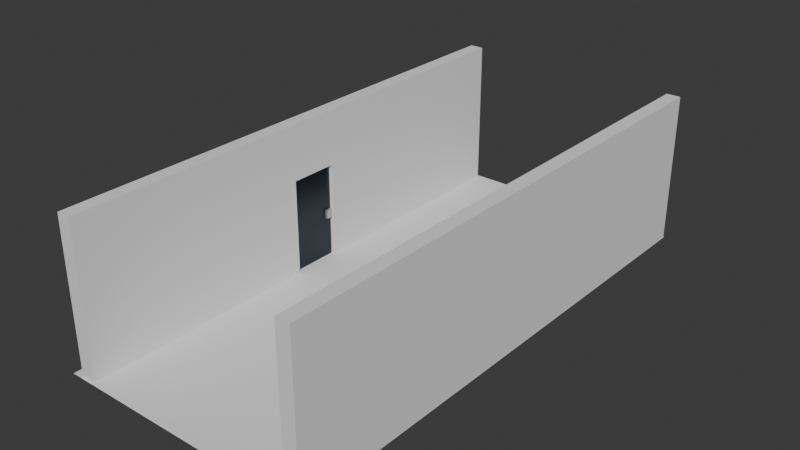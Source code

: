 # Source: base.blend  (saved by Blender 4.3.34; exported with 4.5.12 LTS)
import bpy
from mathutils import Matrix  # noqa: F401  (used for matrix-valued properties, if any)

bpy.ops.wm.read_factory_settings(use_empty=True)
scene = bpy.context.scene
scene.name = 'Scene'

# ---- collections
col_collection = bpy.data.collections.new('Collection'); scene.collection.children.link(col_collection)

# ---- materials (node trees are filled in below, after node groups)
mat_mat_cerrojo = bpy.data.materials.new('mat_cerrojo')
mat_mat_puerta = bpy.data.materials.new('mat_puerta')

# ---- material node trees
mat_mat_cerrojo.use_nodes = True; mat_mat_cerrojo.node_tree.nodes.clear()
_N = mat_mat_cerrojo.node_tree.nodes; _L = mat_mat_cerrojo.node_tree.links
n0 = _N.new('ShaderNodeBsdfPrincipled'); n0.name = 'Principled BSDF'; n0.location = (10, 300)
n0.inputs[1].default_value = 0.9134
n1 = _N.new('ShaderNodeOutputMaterial'); n1.name = 'Material Output'; n1.location = (300, 300)
_L.new(n0.outputs[0], n1.inputs[0])
n1.is_active_output = True
mat_mat_puerta.use_nodes = True; mat_mat_puerta.node_tree.nodes.clear()
_N = mat_mat_puerta.node_tree.nodes; _L = mat_mat_puerta.node_tree.links
n0 = _N.new('ShaderNodeBsdfPrincipled'); n0.name = 'Principled BSDF'; n0.location = (10, 300)
n0.inputs[0].default_value = (0.05579, 0.06543, 0.08163, 1.0)
n0.inputs[1].default_value = 1.0
n0.inputs[2].default_value = 0.2323
n1 = _N.new('ShaderNodeOutputMaterial'); n1.name = 'Material Output'; n1.location = (300, 300)
_L.new(n0.outputs[0], n1.inputs[0])
n1.is_active_output = True

# ---- world
world_world = bpy.data.worlds.new('World'); scene.world = world_world
world_world.use_nodes = True; world_world.node_tree.nodes.clear()
_N = world_world.node_tree.nodes; _L = world_world.node_tree.links
n0 = _N.new('ShaderNodeOutputWorld'); n0.name = 'World Output'; n0.location = (300, 300)
n1 = _N.new('ShaderNodeBackground'); n1.name = 'Background'; n1.location = (10, 300)
n1.inputs[0].default_value = (0.05088, 0.05088, 0.05088, 1.0)
_L.new(n1.outputs[0], n0.inputs[0])
n0.is_active_output = True
world_world.color = (0.05088, 0.05088, 0.05088)
world_world.sun_shadow_jitter_overblur = 0.0

# ---- meshes
me_cube_001 = bpy.data.meshes.new('Cube.001')
me_cube_001.from_pydata([(-0.2177, -8.109, -2.336), (-0.2177, -8.109, 2.336), (-0.2177, 8.109, -2.336), (-0.2177, 8.109, 2.336), (0.2177, -8.109, -2.336), (0.2177, -8.109, 2.336), (0.2177, 8.109, -2.336), (0.2177, 8.109, 2.336)], [], [(0, 1, 3, 2), (2, 3, 7, 6), (6, 7, 5, 4), (4, 5, 1, 0), (2, 6, 4, 0), (7, 3, 1, 5)])
_uv = me_cube_001.uv_layers.new(name='UVMap')
_uv.uv.foreach_set('vector', [0.288, 1.0, 2.741e-08, 1.0, 1.029e-07, 7.769e-15, 0.288, 2.174e-08, 0.6297, 0.288, 0.6297, 0.0, 0.6566, 0.0, 0.6566, 0.288, 0.576, 1.0, 0.288, 1.0, 0.288, -3.706e-08, 0.576, -1.531e-08, 0.6297, 0.576, 0.6297, 0.288, 0.6566, 0.288, 0.6566, 0.576, 0.6029, 1.0, 0.576, 1.0, 0.576, 0.0, 0.6029, 0.0, 0.6297, 1.0, 0.6029, 1.0, 0.6029, 0.0, 0.6297, 0.0])
me_cube_001.update()
me_cube_002 = bpy.data.meshes.new('Cube.002')
me_cube_002.from_pydata([(-0.2177, -8.109, -2.544), (-0.2177, -8.109, 2.127), (-0.2177, 8.109, -2.544), (-0.2177, 8.109, 2.127), (0.2177, -8.109, -2.544), (0.2177, -8.109, 2.127), (0.2177, 8.109, -2.544), (0.2177, 8.109, 2.127), (-0.2177, 0.7529, -2.544), (-0.2177, -0.7529, -2.544), (-0.2177, -0.7529, 2.127), (-0.2177, 0.7529, 2.127), (0.2177, -0.7529, -2.544), (0.2177, 0.7529, -2.544), (0.2177, 0.7529, 2.127), (0.2177, -0.7529, 2.127), (-0.2177, -8.109, 0.4165), (-0.2177, 8.109, 0.4165), (0.2177, 8.109, 0.4165), (0.2177, -8.109, 0.4165), (0.2177, 0.7529, 0.4165), (0.2177, -0.7529, 0.4165), (-0.2177, -0.7529, 0.4165), (-0.2177, 0.7529, 0.4165)], [], [(23, 11, 3, 17), (17, 3, 7, 18), (21, 15, 5, 19), (19, 5, 1, 16), (9, 12, 4, 0), (15, 10, 1, 5), (7, 3, 11, 14), (14, 11, 10, 15), (2, 6, 13, 8), (22, 21, 12, 9), (18, 7, 14, 20), (20, 14, 15, 21), (16, 1, 10, 22), (22, 10, 11, 23), (23, 8, 13, 20), (0, 16, 22, 9), (20, 21, 22, 23), (6, 18, 20, 13), (4, 19, 16, 0), (12, 21, 19, 4), (2, 17, 18, 6), (8, 23, 17, 2)])
_uv = me_cube_002.uv_layers.new(name='UVMap')
_uv.uv.foreach_set('vector', [0.1055, 0.4536, 9.857e-09, 0.4536, 1.029e-07, 7.769e-15, 0.1055, 7.964e-09, 0.6297, 0.1055, 0.6297, 0.0, 0.6566, 0.0, 0.6566, 0.1055, 0.3935, 0.4536, 0.288, 0.4536, 0.288, -3.706e-08, 0.3935, -2.909e-08, 0.6297, 0.3935, 0.6297, 0.288, 0.6566, 0.288, 0.6566, 0.3935, 0.6297, 0.4536, 0.6029, 0.4536, 0.6029, 0.0, 0.6297, 0.0, 0.6029, 0.4536, 0.576, 0.4536, 0.576, 0.0, 0.6029, 0.0, 0.6029, 1.0, 0.576, 1.0, 0.576, 0.5464, 0.6029, 0.5464, 0.6029, 0.5464, 0.576, 0.5464, 0.576, 0.4536, 0.6029, 0.4536, 0.6297, 0.9072, 0.6029, 0.9072, 0.6029, 0.4536, 0.6297, 0.4536, 0.6297, 0.576, 0.6566, 0.576, 0.6566, 0.7585, 0.6297, 0.7585, 0.3935, 1.0, 0.288, 1.0, 0.288, 0.5464, 0.3935, 0.5464, 0.3935, 0.5464, 0.288, 0.5464, 0.288, 0.4536, 0.3935, 0.4536, 0.1055, 1.0, 2.741e-08, 1.0, 2.848e-09, 0.5464, 0.1055, 0.5464, 0.1055, 0.5464, 2.848e-09, 0.5464, 9.857e-09, 0.4536, 0.1055, 0.4536, 0.6566, 0.7585, 0.6566, 0.9411, 0.6297, 0.9411, 0.6297, 0.7585, 0.288, 1.0, 0.1055, 1.0, 0.1055, 0.5464, 0.288, 0.5464, 0.6566, 0.09284, 0.6566, 0.0, 0.6834, 0.0, 0.6834, 0.09284, 0.576, 1.0, 0.3935, 1.0, 0.3935, 0.5464, 0.576, 0.5464, 0.6297, 0.576, 0.6297, 0.3935, 0.6566, 0.3935, 0.6566, 0.576, 0.576, 0.4536, 0.3935, 0.4536, 0.3935, -2.909e-08, 0.576, -1.531e-08, 0.6297, 0.288, 0.6297, 0.1055, 0.6566, 0.1055, 0.6566, 0.288, 0.288, 0.4536, 0.1055, 0.4536, 0.1055, 7.964e-09, 0.288, 2.174e-08])
me_cube_002.update()
me_cube_004 = bpy.data.meshes.new('Cube.004')
me_cube_004.from_pydata([(-1.118, 11.68, -1.958), (-1.118, 11.68, 0.0416), (-1.118, 13.68, -1.958), (-1.118, 13.68, 0.0416), (0.8817, 11.68, -1.958), (0.8817, 11.68, 0.0416), (0.8817, 13.68, -1.958), (0.8817, 13.68, 0.0416), (-1.915, -1.202, -11.6), (-1.915, -1.202, 10.9), (-1.915, 13.89, -11.6), (-1.915, 13.89, 10.9), (-0.0002951, -1.202, -11.6), (-0.0002951, -1.202, 10.9), (-0.0002951, 13.89, -11.6), (-0.0002951, 13.89, 10.9)], [], [(0, 1, 3, 2), (2, 3, 7, 6), (6, 7, 5, 4), (4, 5, 1, 0), (2, 6, 4, 0), (7, 3, 1, 5), (8, 9, 11, 10), (10, 11, 15, 14), (14, 15, 13, 12), (12, 13, 9, 8), (10, 14, 12, 8), (15, 11, 9, 13)])
me_cube_004.polygons.foreach_set('material_index', [0, 0, 0, 0, 0, 0, 1, 1, 1, 1, 1, 1])
_uv = me_cube_004.uv_layers.new(name='UVMap')
_uv.uv.foreach_set('vector', [0.375, 0.0, 0.625, 0.0, 0.625, 0.25, 0.375, 0.25, 0.375, 0.25, 0.625, 0.25, 0.625, 0.5, 0.375, 0.5, 0.375, 0.5, 0.625, 0.5, 0.625, 0.75, 0.375, 0.75, 0.375, 0.75, 0.625, 0.75, 0.625, 1.0, 0.375, 1.0, 0.125, 0.5, 0.375, 0.5, 0.375, 0.75, 0.125, 0.75, 0.625, 0.5, 0.875, 0.5, 0.875, 0.75, 0.625, 0.75, 0.3333, 0.3333, 1.457e-08, 0.3333, 3.974e-08, 9.934e-09, 0.3333, 3.51e-08, 0.3333, 0.6667, 9.273e-09, 0.6667, 3.444e-08, 0.3333, 0.3333, 0.3333, 0.6667, 0.3333, 0.3333, 0.3333, 0.3333, 5.298e-09, 0.6667, 3.046e-08, 0.6667, 0.6667, 0.3333, 0.6667, 0.3333, 0.3333, 0.6667, 0.3333, 0.3333, 0.6667, 0.3333, 1.0, 3.975e-09, 1.0, 2.914e-08, 0.6667, 0.6667, 0.6667, 0.6667, 1.0, 0.3333, 1.0, 0.3333, 0.6667])
me_cube_004.materials.append(mat_mat_cerrojo)
me_cube_004.materials.append(mat_mat_puerta)
me_cube_004.update()
me_plane = bpy.data.meshes.new('Plane')
me_plane.from_pydata([(-3.974, -8.169, 0.0), (3.974, -8.169, 0.0), (-3.974, 8.169, 0.0), (3.974, 8.169, 0.0)], [], [(0, 1, 3, 2)])
_uv = me_plane.uv_layers.new(name='UVMap')
_uv.uv.foreach_set('vector', [0.0, 0.0, 0.4864, 0.0, 0.4864, 1.0, 0.0, 1.0])
me_plane.update()

# ---- objects
ob_paredsinpuerta = bpy.data.objects.new('paredSinPuerta', me_cube_001)
ob_pared_conpuerta = bpy.data.objects.new('pared_conPuerta', me_cube_002)
ob_puerta = bpy.data.objects.new('puerta', me_cube_004)
ob_plane = bpy.data.objects.new('Plane', me_plane)

# ---- transforms, parenting, visibility, modifiers, constraints
ob_paredsinpuerta.location = (0.0, 0.0, 2.284)
ob_pared_conpuerta.location = (-7.19, 0.0, 2.492)
ob_puerta.parent = ob_pared_conpuerta
ob_puerta.matrix_parent_inverse = Matrix(((1.0, -0.0, 0.0, 7.19), (-0.0, 1.0, -0.0, 0.0), (0.0, 0.0, 1.0, -2.492), (-0.0, 0.0, -0.0, 1.0)))
ob_puerta.location = (-7.08, -0.6138, 1.483)
ob_puerta.scale = (0.0966, 0.0966, 0.1329)
ob_plane.location = (-3.755, 0.0, -0.03754)

# ---- collection membership
col_collection.objects.link(ob_paredsinpuerta)
col_collection.objects.link(ob_pared_conpuerta)
col_collection.objects.link(ob_puerta)
col_collection.objects.link(ob_plane)

# ---- scene / render settings (as saved in the file)
scene.frame_start = 1; scene.frame_end = 250; scene.frame_set(194)
scene.render.engine = 'BLENDER_EEVEE_NEXT'
bpy.context.view_layer.update()

# ---- added for rendering (the .blend has no active camera and no usable light): camera, sun
cam_auto = bpy.data.cameras.new('AutoCamera')
cam_auto.lens = 50.0
cam_auto.sensor_width = 36.0
cam_auto.clip_end = 1000.0
ob_auto_camera = bpy.data.objects.new('AutoCamera', cam_auto)
scene.collection.objects.link(ob_auto_camera)
ob_auto_camera.location = (13.6023, -20.8292, 16.1664)
ob_auto_camera.rotation_euler = (1.09748, -7.21219e-08, 0.694738)
scene.camera = ob_auto_camera
light_auto_sun = bpy.data.lights.new('AutoSun', 'SUN')
light_auto_sun.energy = 3.0
light_auto_sun.angle = 0.0523599
ob_auto_sun = bpy.data.objects.new('AutoSun', light_auto_sun)
scene.collection.objects.link(ob_auto_sun)
ob_auto_sun.rotation_euler = (0.872665, 0.174533, 0.523599)
bpy.context.view_layer.update()
